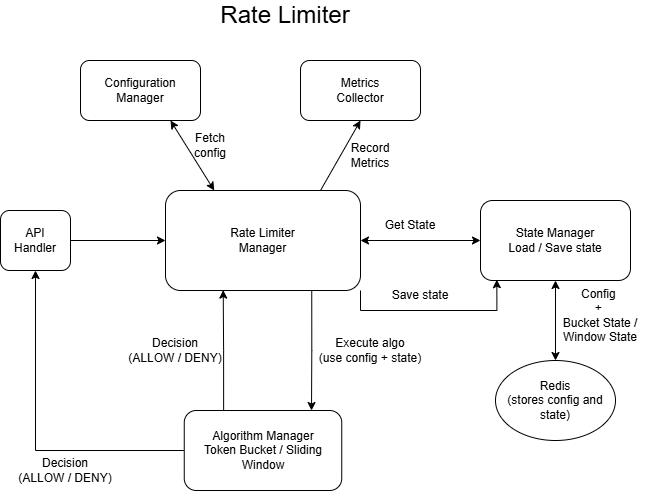

The diagram above was exported from draw.io. Its source (the exported page's mxGraphModel, read from the mxfile embedded in the PNG):
<mxGraphModel dx="1030" dy="567" grid="1" gridSize="10" guides="1" tooltips="1" connect="1" arrows="1" fold="1" page="1" pageScale="1" pageWidth="850" pageHeight="1100" math="0" shadow="0">
  <root>
    <mxCell id="0" />
    <mxCell id="1" parent="0" />
    <mxCell id="xP8QMUBDiuQ4MUVvdFCl-1" parent="1" style="text;html=1;whiteSpace=wrap;strokeColor=none;fillColor=none;align=center;verticalAlign=middle;rounded=0;" value="&lt;font style=&quot;font-size: 24px;&quot;&gt;Rate Limiter&lt;/font&gt;" vertex="1">
      <mxGeometry height="30" width="150" x="350" y="10" as="geometry" />
    </mxCell>
    <mxCell id="xP8QMUBDiuQ4MUVvdFCl-5" edge="1" parent="1" source="xP8QMUBDiuQ4MUVvdFCl-2" style="edgeStyle=orthogonalEdgeStyle;rounded=0;orthogonalLoop=1;jettySize=auto;html=1;exitX=1;exitY=0.5;exitDx=0;exitDy=0;entryX=0;entryY=0.5;entryDx=0;entryDy=0;" target="xP8QMUBDiuQ4MUVvdFCl-4">
      <mxGeometry relative="1" as="geometry" />
    </mxCell>
    <mxCell id="xP8QMUBDiuQ4MUVvdFCl-2" parent="1" style="rounded=1;whiteSpace=wrap;html=1;" value="API&lt;div&gt;Handler&lt;/div&gt;" vertex="1">
      <mxGeometry height="60" width="70" x="140" y="220" as="geometry" />
    </mxCell>
    <mxCell id="xP8QMUBDiuQ4MUVvdFCl-31" edge="1" parent="1" source="xP8QMUBDiuQ4MUVvdFCl-4" style="edgeStyle=orthogonalEdgeStyle;rounded=0;orthogonalLoop=1;jettySize=auto;html=1;exitX=1;exitY=0.5;exitDx=0;exitDy=0;entryX=0;entryY=0.5;entryDx=0;entryDy=0;startArrow=classic;startFill=1;" target="xP8QMUBDiuQ4MUVvdFCl-14">
      <mxGeometry relative="1" as="geometry" />
    </mxCell>
    <mxCell id="xP8QMUBDiuQ4MUVvdFCl-4" parent="1" style="rounded=1;whiteSpace=wrap;html=1;" value="Rate Limiter&lt;div&gt;Manager&lt;/div&gt;" vertex="1">
      <mxGeometry height="100" width="195" x="305" y="200" as="geometry" />
    </mxCell>
    <mxCell id="xP8QMUBDiuQ4MUVvdFCl-6" parent="1" style="rounded=1;whiteSpace=wrap;html=1;" value="Metrics&lt;div&gt;Collector&lt;/div&gt;" vertex="1">
      <mxGeometry height="60" width="120" x="440" y="70" as="geometry" />
    </mxCell>
    <mxCell id="xP8QMUBDiuQ4MUVvdFCl-9" edge="1" parent="1" style="endArrow=classic;startArrow=none;html=1;rounded=0;startFill=0;entryX=0.5;entryY=1;entryDx=0;entryDy=0;" target="xP8QMUBDiuQ4MUVvdFCl-6" value="">
      <mxGeometry height="50" relative="1" width="50" as="geometry">
        <mxPoint x="460" y="200" as="sourcePoint" />
        <mxPoint x="510" y="150" as="targetPoint" />
      </mxGeometry>
    </mxCell>
    <mxCell id="xP8QMUBDiuQ4MUVvdFCl-10" parent="1" style="rounded=1;whiteSpace=wrap;html=1;" value="Configuration&lt;div&gt;Manager&lt;/div&gt;" vertex="1">
      <mxGeometry height="60" width="120" x="220" y="70" as="geometry" />
    </mxCell>
    <mxCell id="xP8QMUBDiuQ4MUVvdFCl-11" edge="1" parent="1" source="xP8QMUBDiuQ4MUVvdFCl-4" style="endArrow=classic;startArrow=classic;html=1;rounded=0;exitX=0.25;exitY=0;exitDx=0;exitDy=0;entryX=0.75;entryY=1;entryDx=0;entryDy=0;" target="xP8QMUBDiuQ4MUVvdFCl-10" value="">
      <mxGeometry height="50" relative="1" width="50" as="geometry">
        <mxPoint x="400" y="290" as="sourcePoint" />
        <mxPoint x="450" y="240" as="targetPoint" />
      </mxGeometry>
    </mxCell>
    <mxCell id="xP8QMUBDiuQ4MUVvdFCl-12" parent="1" style="text;html=1;whiteSpace=wrap;strokeColor=none;fillColor=none;align=center;verticalAlign=middle;rounded=0;" value="Record Metrics" vertex="1">
      <mxGeometry height="30" width="60" x="480" y="150" as="geometry" />
    </mxCell>
    <mxCell id="xP8QMUBDiuQ4MUVvdFCl-13" parent="1" style="text;html=1;whiteSpace=wrap;strokeColor=none;fillColor=none;align=center;verticalAlign=middle;rounded=0;" value="Fetch config" vertex="1">
      <mxGeometry height="30" width="60" x="320" y="140" as="geometry" />
    </mxCell>
    <mxCell id="xP8QMUBDiuQ4MUVvdFCl-18" edge="1" parent="1" source="xP8QMUBDiuQ4MUVvdFCl-14" style="edgeStyle=orthogonalEdgeStyle;rounded=0;orthogonalLoop=1;jettySize=auto;html=1;exitX=0.5;exitY=1;exitDx=0;exitDy=0;entryX=0.5;entryY=0;entryDx=0;entryDy=0;startArrow=classic;startFill=1;" target="xP8QMUBDiuQ4MUVvdFCl-17">
      <mxGeometry relative="1" as="geometry" />
    </mxCell>
    <mxCell id="xP8QMUBDiuQ4MUVvdFCl-14" parent="1" style="rounded=1;whiteSpace=wrap;html=1;" value="State Manager&lt;div&gt;Load / Save state&lt;/div&gt;" vertex="1">
      <mxGeometry height="80" width="150" x="620" y="210" as="geometry" />
    </mxCell>
    <mxCell id="xP8QMUBDiuQ4MUVvdFCl-17" parent="1" style="ellipse;whiteSpace=wrap;html=1;" value="Redis&lt;div&gt;(stores config and state)&lt;/div&gt;" vertex="1">
      <mxGeometry height="80" width="120" x="635" y="370" as="geometry" />
    </mxCell>
    <mxCell id="xP8QMUBDiuQ4MUVvdFCl-38" edge="1" parent="1" source="xP8QMUBDiuQ4MUVvdFCl-19" style="edgeStyle=orthogonalEdgeStyle;rounded=0;orthogonalLoop=1;jettySize=auto;html=1;exitX=0;exitY=0.5;exitDx=0;exitDy=0;entryX=0.5;entryY=1;entryDx=0;entryDy=0;" target="xP8QMUBDiuQ4MUVvdFCl-2">
      <mxGeometry relative="1" as="geometry" />
    </mxCell>
    <mxCell id="xP8QMUBDiuQ4MUVvdFCl-19" parent="1" style="rounded=1;whiteSpace=wrap;html=1;" value="Algorithm Manager&lt;div&gt;Token Bucket / Sliding Window&lt;/div&gt;" vertex="1">
      <mxGeometry height="80" width="157.5" x="323.75" y="420" as="geometry" />
    </mxCell>
    <mxCell id="xP8QMUBDiuQ4MUVvdFCl-25" parent="1" style="text;html=1;whiteSpace=wrap;strokeColor=none;fillColor=none;align=center;verticalAlign=middle;rounded=0;" value="Config&amp;nbsp;&lt;div&gt;+&amp;nbsp;&lt;/div&gt;&lt;div&gt;Bucket State / Window State&lt;/div&gt;" vertex="1">
      <mxGeometry height="30" width="120" x="680" y="310" as="geometry" />
    </mxCell>
    <mxCell id="xP8QMUBDiuQ4MUVvdFCl-32" parent="1" style="text;html=1;whiteSpace=wrap;strokeColor=none;fillColor=none;align=center;verticalAlign=middle;rounded=0;" value="Get State" vertex="1">
      <mxGeometry height="30" width="60" x="520" y="220" as="geometry" />
    </mxCell>
    <mxCell id="xP8QMUBDiuQ4MUVvdFCl-33" edge="1" parent="1" source="xP8QMUBDiuQ4MUVvdFCl-4" style="edgeStyle=orthogonalEdgeStyle;rounded=0;orthogonalLoop=1;jettySize=auto;html=1;exitX=0.75;exitY=1;exitDx=0;exitDy=0;entryX=0.808;entryY=0;entryDx=0;entryDy=0;entryPerimeter=0;" target="xP8QMUBDiuQ4MUVvdFCl-19">
      <mxGeometry relative="1" as="geometry" />
    </mxCell>
    <mxCell id="xP8QMUBDiuQ4MUVvdFCl-34" parent="1" style="text;html=1;whiteSpace=wrap;strokeColor=none;fillColor=none;align=center;verticalAlign=middle;rounded=0;" value="Execute algo&lt;div&gt;(use config + state)&lt;/div&gt;" vertex="1">
      <mxGeometry height="60" width="120" x="450" y="330" as="geometry" />
    </mxCell>
    <mxCell id="xP8QMUBDiuQ4MUVvdFCl-35" edge="1" parent="1" source="xP8QMUBDiuQ4MUVvdFCl-19" style="edgeStyle=orthogonalEdgeStyle;rounded=0;orthogonalLoop=1;jettySize=auto;html=1;exitX=0.25;exitY=0;exitDx=0;exitDy=0;entryX=0.296;entryY=0.996;entryDx=0;entryDy=0;entryPerimeter=0;" target="xP8QMUBDiuQ4MUVvdFCl-4">
      <mxGeometry relative="1" as="geometry" />
    </mxCell>
    <mxCell id="xP8QMUBDiuQ4MUVvdFCl-36" parent="1" style="text;html=1;whiteSpace=wrap;strokeColor=none;fillColor=none;align=center;verticalAlign=middle;rounded=0;" value="Decision&lt;div&gt;(ALLOW / DENY)&lt;/div&gt;" vertex="1">
      <mxGeometry height="60" width="130" x="250" y="330" as="geometry" />
    </mxCell>
    <mxCell id="xP8QMUBDiuQ4MUVvdFCl-37" parent="1" style="text;html=1;whiteSpace=wrap;strokeColor=none;fillColor=none;align=center;verticalAlign=middle;rounded=0;" value="Decision&lt;div&gt;(ALLOW / DENY)&lt;/div&gt;" vertex="1">
      <mxGeometry height="60" width="130" x="140" y="450" as="geometry" />
    </mxCell>
    <mxCell id="xP8QMUBDiuQ4MUVvdFCl-39" edge="1" parent="1" source="xP8QMUBDiuQ4MUVvdFCl-4" style="edgeStyle=orthogonalEdgeStyle;rounded=0;orthogonalLoop=1;jettySize=auto;html=1;exitX=1;exitY=1;exitDx=0;exitDy=0;entryX=0.109;entryY=0.99;entryDx=0;entryDy=0;entryPerimeter=0;" target="xP8QMUBDiuQ4MUVvdFCl-14">
      <mxGeometry relative="1" as="geometry" />
    </mxCell>
    <mxCell id="xP8QMUBDiuQ4MUVvdFCl-40" parent="1" style="text;html=1;whiteSpace=wrap;strokeColor=none;fillColor=none;align=center;verticalAlign=middle;rounded=0;" value="Save state" vertex="1">
      <mxGeometry height="30" width="60" x="530" y="290" as="geometry" />
    </mxCell>
  </root>
</mxGraphModel>